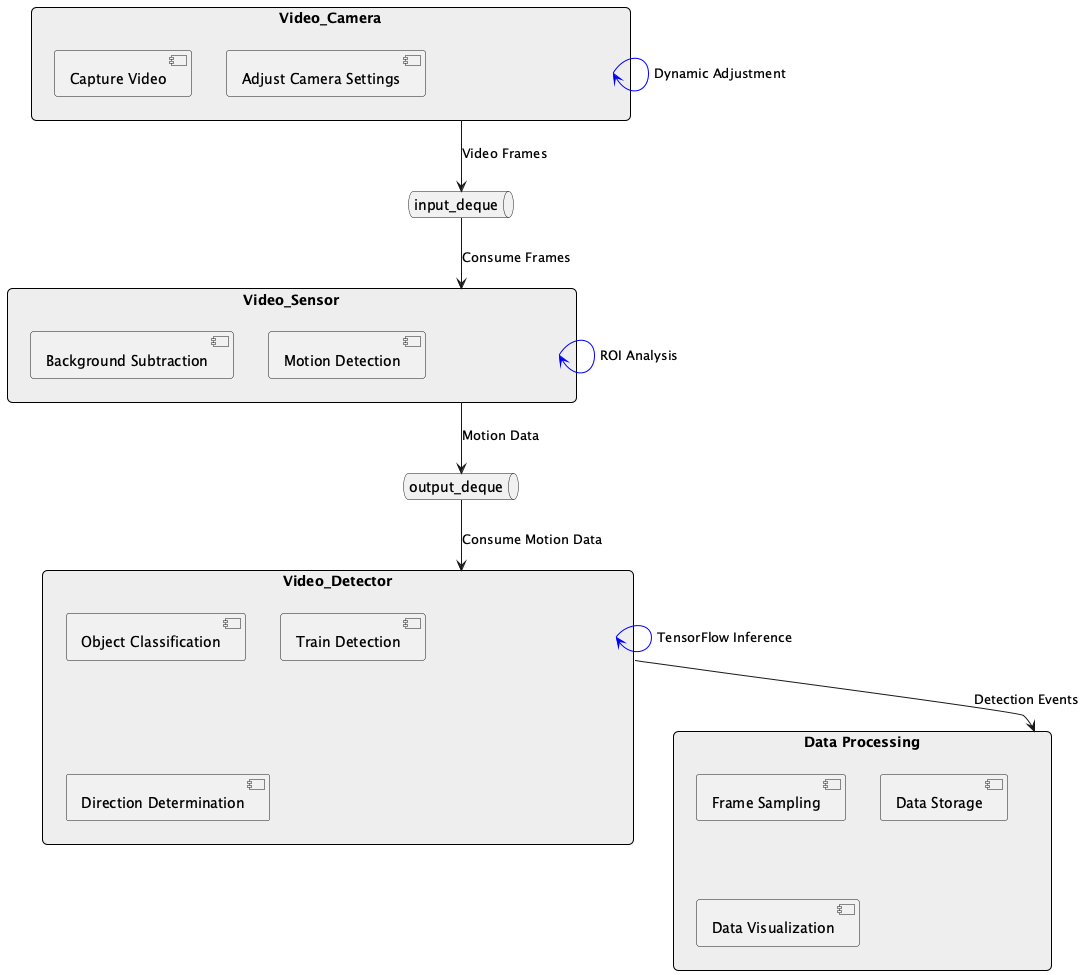

The diagram above was rendered by PlantUML. Its source (embedded in the PNG):
@startuml mrubash1_trainspotting

skinparam rectangle {
  BackgroundColor #EEEEEE
  BorderColor #000000
  RoundCorner 10
}

rectangle "Video_Camera" as VC {
  [Capture Video]
  [Adjust Camera Settings]
}

rectangle "Video_Sensor" as VS {
  [Background Subtraction]
  [Motion Detection]
}

rectangle "Video_Detector" as VD {
  [Object Classification]
  [Train Detection]
  [Direction Determination]
}

rectangle "Data Processing" as DP {
  [Frame Sampling]
  [Data Storage]
  [Data Visualization]
}

queue "input_deque" as ID
queue "output_deque" as OD

VC --> ID : Video Frames
ID --> VS : Consume Frames
VS --> OD : Motion Data
OD --> VD : Consume Motion Data
VD --> DP : Detection Events

VC -[#blue]-> VC : Dynamic Adjustment
VS -[#blue]-> VS : ROI Analysis
VD -[#blue]-> VD : TensorFlow Inference

@enduml